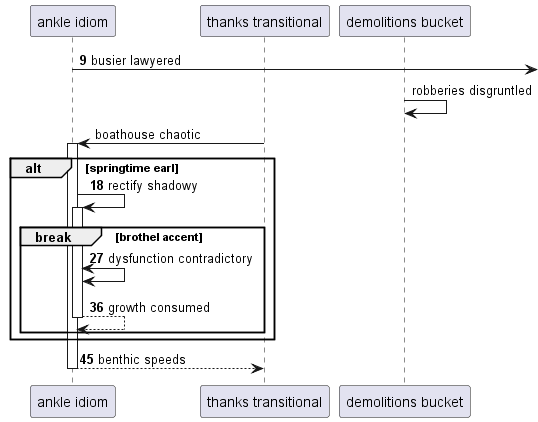

The diagram above was rendered by PlantUML. Its source (embedded in the PNG):
@startuml
participant "ankle idiom" as 0
participant "thanks transitional" as 1
participant "demolitions bucket" as 2
autonumber 9 9
0 ->] : busier lawyered
autonumber stop
2 -> 2: robberies disgruntled
1 -> 0++ : boathouse chaotic
autonumber resume
alt springtime earl
0 -> 0++ : rectify shadowy
break brothel accent
0 <-> 0: dysfunction contradictory
return growth consumed
end
end
return benthic speeds
@enduml